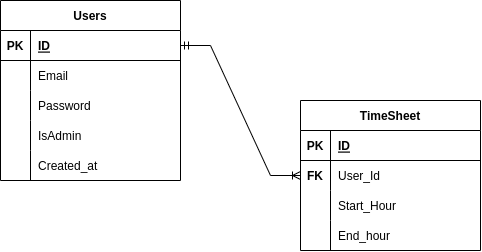

The diagram above was exported from draw.io. Its source (the exported page's mxGraphModel, read from the mxfile embedded in the PNG):
<mxGraphModel dx="937" dy="606" grid="1" gridSize="10" guides="1" tooltips="1" connect="1" arrows="1" fold="1" page="1" pageScale="1" pageWidth="850" pageHeight="1100" math="0" shadow="0" extFonts="Permanent Marker^https://fonts.googleapis.com/css?family=Permanent+Marker">
  <root>
    <mxCell id="0" />
    <mxCell id="1" parent="0" />
    <mxCell id="UotBmbs-WcbhvJPr_8Lr-17" value="Users" style="shape=table;startSize=30;container=1;collapsible=1;childLayout=tableLayout;fixedRows=1;rowLines=0;fontStyle=1;align=center;resizeLast=1;" vertex="1" parent="1">
      <mxGeometry x="220" y="90" width="180" height="180" as="geometry" />
    </mxCell>
    <mxCell id="UotBmbs-WcbhvJPr_8Lr-18" value="" style="shape=tableRow;horizontal=0;startSize=0;swimlaneHead=0;swimlaneBody=0;fillColor=none;collapsible=0;dropTarget=0;points=[[0,0.5],[1,0.5]];portConstraint=eastwest;top=0;left=0;right=0;bottom=1;" vertex="1" parent="UotBmbs-WcbhvJPr_8Lr-17">
      <mxGeometry y="30" width="180" height="30" as="geometry" />
    </mxCell>
    <mxCell id="UotBmbs-WcbhvJPr_8Lr-19" value="PK" style="shape=partialRectangle;connectable=0;fillColor=none;top=0;left=0;bottom=0;right=0;fontStyle=1;overflow=hidden;" vertex="1" parent="UotBmbs-WcbhvJPr_8Lr-18">
      <mxGeometry width="30" height="30" as="geometry">
        <mxRectangle width="30" height="30" as="alternateBounds" />
      </mxGeometry>
    </mxCell>
    <mxCell id="UotBmbs-WcbhvJPr_8Lr-20" value="ID" style="shape=partialRectangle;connectable=0;fillColor=none;top=0;left=0;bottom=0;right=0;align=left;spacingLeft=6;fontStyle=5;overflow=hidden;" vertex="1" parent="UotBmbs-WcbhvJPr_8Lr-18">
      <mxGeometry x="30" width="150" height="30" as="geometry">
        <mxRectangle width="150" height="30" as="alternateBounds" />
      </mxGeometry>
    </mxCell>
    <mxCell id="UotBmbs-WcbhvJPr_8Lr-21" value="" style="shape=tableRow;horizontal=0;startSize=0;swimlaneHead=0;swimlaneBody=0;fillColor=none;collapsible=0;dropTarget=0;points=[[0,0.5],[1,0.5]];portConstraint=eastwest;top=0;left=0;right=0;bottom=0;" vertex="1" parent="UotBmbs-WcbhvJPr_8Lr-17">
      <mxGeometry y="60" width="180" height="30" as="geometry" />
    </mxCell>
    <mxCell id="UotBmbs-WcbhvJPr_8Lr-22" value="" style="shape=partialRectangle;connectable=0;fillColor=none;top=0;left=0;bottom=0;right=0;editable=1;overflow=hidden;" vertex="1" parent="UotBmbs-WcbhvJPr_8Lr-21">
      <mxGeometry width="30" height="30" as="geometry">
        <mxRectangle width="30" height="30" as="alternateBounds" />
      </mxGeometry>
    </mxCell>
    <mxCell id="UotBmbs-WcbhvJPr_8Lr-23" value="Email" style="shape=partialRectangle;connectable=0;fillColor=none;top=0;left=0;bottom=0;right=0;align=left;spacingLeft=6;overflow=hidden;" vertex="1" parent="UotBmbs-WcbhvJPr_8Lr-21">
      <mxGeometry x="30" width="150" height="30" as="geometry">
        <mxRectangle width="150" height="30" as="alternateBounds" />
      </mxGeometry>
    </mxCell>
    <mxCell id="UotBmbs-WcbhvJPr_8Lr-24" value="" style="shape=tableRow;horizontal=0;startSize=0;swimlaneHead=0;swimlaneBody=0;fillColor=none;collapsible=0;dropTarget=0;points=[[0,0.5],[1,0.5]];portConstraint=eastwest;top=0;left=0;right=0;bottom=0;" vertex="1" parent="UotBmbs-WcbhvJPr_8Lr-17">
      <mxGeometry y="90" width="180" height="30" as="geometry" />
    </mxCell>
    <mxCell id="UotBmbs-WcbhvJPr_8Lr-25" value="" style="shape=partialRectangle;connectable=0;fillColor=none;top=0;left=0;bottom=0;right=0;editable=1;overflow=hidden;" vertex="1" parent="UotBmbs-WcbhvJPr_8Lr-24">
      <mxGeometry width="30" height="30" as="geometry">
        <mxRectangle width="30" height="30" as="alternateBounds" />
      </mxGeometry>
    </mxCell>
    <mxCell id="UotBmbs-WcbhvJPr_8Lr-26" value="Password" style="shape=partialRectangle;connectable=0;fillColor=none;top=0;left=0;bottom=0;right=0;align=left;spacingLeft=6;overflow=hidden;" vertex="1" parent="UotBmbs-WcbhvJPr_8Lr-24">
      <mxGeometry x="30" width="150" height="30" as="geometry">
        <mxRectangle width="150" height="30" as="alternateBounds" />
      </mxGeometry>
    </mxCell>
    <mxCell id="UotBmbs-WcbhvJPr_8Lr-27" value="" style="shape=tableRow;horizontal=0;startSize=0;swimlaneHead=0;swimlaneBody=0;fillColor=none;collapsible=0;dropTarget=0;points=[[0,0.5],[1,0.5]];portConstraint=eastwest;top=0;left=0;right=0;bottom=0;" vertex="1" parent="UotBmbs-WcbhvJPr_8Lr-17">
      <mxGeometry y="120" width="180" height="30" as="geometry" />
    </mxCell>
    <mxCell id="UotBmbs-WcbhvJPr_8Lr-28" value="" style="shape=partialRectangle;connectable=0;fillColor=none;top=0;left=0;bottom=0;right=0;editable=1;overflow=hidden;" vertex="1" parent="UotBmbs-WcbhvJPr_8Lr-27">
      <mxGeometry width="30" height="30" as="geometry">
        <mxRectangle width="30" height="30" as="alternateBounds" />
      </mxGeometry>
    </mxCell>
    <mxCell id="UotBmbs-WcbhvJPr_8Lr-29" value="IsAdmin" style="shape=partialRectangle;connectable=0;fillColor=none;top=0;left=0;bottom=0;right=0;align=left;spacingLeft=6;overflow=hidden;" vertex="1" parent="UotBmbs-WcbhvJPr_8Lr-27">
      <mxGeometry x="30" width="150" height="30" as="geometry">
        <mxRectangle width="150" height="30" as="alternateBounds" />
      </mxGeometry>
    </mxCell>
    <mxCell id="UotBmbs-WcbhvJPr_8Lr-30" style="shape=tableRow;horizontal=0;startSize=0;swimlaneHead=0;swimlaneBody=0;fillColor=none;collapsible=0;dropTarget=0;points=[[0,0.5],[1,0.5]];portConstraint=eastwest;top=0;left=0;right=0;bottom=0;" vertex="1" parent="UotBmbs-WcbhvJPr_8Lr-17">
      <mxGeometry y="150" width="180" height="30" as="geometry" />
    </mxCell>
    <mxCell id="UotBmbs-WcbhvJPr_8Lr-31" style="shape=partialRectangle;connectable=0;fillColor=none;top=0;left=0;bottom=0;right=0;editable=1;overflow=hidden;" vertex="1" parent="UotBmbs-WcbhvJPr_8Lr-30">
      <mxGeometry width="30" height="30" as="geometry">
        <mxRectangle width="30" height="30" as="alternateBounds" />
      </mxGeometry>
    </mxCell>
    <mxCell id="UotBmbs-WcbhvJPr_8Lr-32" style="shape=partialRectangle;connectable=0;fillColor=none;top=0;left=0;bottom=0;right=0;align=left;spacingLeft=6;overflow=hidden;" vertex="1" parent="UotBmbs-WcbhvJPr_8Lr-30">
      <mxGeometry x="30" width="150" height="30" as="geometry">
        <mxRectangle width="150" height="30" as="alternateBounds" />
      </mxGeometry>
    </mxCell>
    <mxCell id="UotBmbs-WcbhvJPr_8Lr-42" value="Created_at" style="shape=partialRectangle;connectable=0;fillColor=none;top=0;left=0;bottom=0;right=0;align=left;spacingLeft=6;overflow=hidden;" vertex="1" parent="1">
      <mxGeometry x="250" y="240" width="150" height="30" as="geometry">
        <mxRectangle width="150" height="30" as="alternateBounds" />
      </mxGeometry>
    </mxCell>
    <mxCell id="UotBmbs-WcbhvJPr_8Lr-56" value="TimeSheet" style="shape=table;startSize=30;container=1;collapsible=1;childLayout=tableLayout;fixedRows=1;rowLines=0;fontStyle=1;align=center;resizeLast=1;" vertex="1" parent="1">
      <mxGeometry x="520" y="190" width="180" height="150" as="geometry" />
    </mxCell>
    <mxCell id="UotBmbs-WcbhvJPr_8Lr-57" value="" style="shape=tableRow;horizontal=0;startSize=0;swimlaneHead=0;swimlaneBody=0;fillColor=none;collapsible=0;dropTarget=0;points=[[0,0.5],[1,0.5]];portConstraint=eastwest;top=0;left=0;right=0;bottom=1;" vertex="1" parent="UotBmbs-WcbhvJPr_8Lr-56">
      <mxGeometry y="30" width="180" height="30" as="geometry" />
    </mxCell>
    <mxCell id="UotBmbs-WcbhvJPr_8Lr-58" value="PK" style="shape=partialRectangle;connectable=0;fillColor=none;top=0;left=0;bottom=0;right=0;fontStyle=1;overflow=hidden;" vertex="1" parent="UotBmbs-WcbhvJPr_8Lr-57">
      <mxGeometry width="30" height="30" as="geometry">
        <mxRectangle width="30" height="30" as="alternateBounds" />
      </mxGeometry>
    </mxCell>
    <mxCell id="UotBmbs-WcbhvJPr_8Lr-59" value="ID" style="shape=partialRectangle;connectable=0;fillColor=none;top=0;left=0;bottom=0;right=0;align=left;spacingLeft=6;fontStyle=5;overflow=hidden;" vertex="1" parent="UotBmbs-WcbhvJPr_8Lr-57">
      <mxGeometry x="30" width="150" height="30" as="geometry">
        <mxRectangle width="150" height="30" as="alternateBounds" />
      </mxGeometry>
    </mxCell>
    <mxCell id="UotBmbs-WcbhvJPr_8Lr-60" value="" style="shape=tableRow;horizontal=0;startSize=0;swimlaneHead=0;swimlaneBody=0;fillColor=none;collapsible=0;dropTarget=0;points=[[0,0.5],[1,0.5]];portConstraint=eastwest;top=0;left=0;right=0;bottom=0;" vertex="1" parent="UotBmbs-WcbhvJPr_8Lr-56">
      <mxGeometry y="60" width="180" height="30" as="geometry" />
    </mxCell>
    <mxCell id="UotBmbs-WcbhvJPr_8Lr-61" value="" style="shape=partialRectangle;connectable=0;fillColor=none;top=0;left=0;bottom=0;right=0;editable=1;overflow=hidden;" vertex="1" parent="UotBmbs-WcbhvJPr_8Lr-60">
      <mxGeometry width="30" height="30" as="geometry">
        <mxRectangle width="30" height="30" as="alternateBounds" />
      </mxGeometry>
    </mxCell>
    <mxCell id="UotBmbs-WcbhvJPr_8Lr-62" value="User_Id" style="shape=partialRectangle;connectable=0;fillColor=none;top=0;left=0;bottom=0;right=0;align=left;spacingLeft=6;overflow=hidden;" vertex="1" parent="UotBmbs-WcbhvJPr_8Lr-60">
      <mxGeometry x="30" width="150" height="30" as="geometry">
        <mxRectangle width="150" height="30" as="alternateBounds" />
      </mxGeometry>
    </mxCell>
    <mxCell id="UotBmbs-WcbhvJPr_8Lr-63" value="" style="shape=tableRow;horizontal=0;startSize=0;swimlaneHead=0;swimlaneBody=0;fillColor=none;collapsible=0;dropTarget=0;points=[[0,0.5],[1,0.5]];portConstraint=eastwest;top=0;left=0;right=0;bottom=0;" vertex="1" parent="UotBmbs-WcbhvJPr_8Lr-56">
      <mxGeometry y="90" width="180" height="30" as="geometry" />
    </mxCell>
    <mxCell id="UotBmbs-WcbhvJPr_8Lr-64" value="" style="shape=partialRectangle;connectable=0;fillColor=none;top=0;left=0;bottom=0;right=0;editable=1;overflow=hidden;" vertex="1" parent="UotBmbs-WcbhvJPr_8Lr-63">
      <mxGeometry width="30" height="30" as="geometry">
        <mxRectangle width="30" height="30" as="alternateBounds" />
      </mxGeometry>
    </mxCell>
    <mxCell id="UotBmbs-WcbhvJPr_8Lr-65" value="Start_Hour" style="shape=partialRectangle;connectable=0;fillColor=none;top=0;left=0;bottom=0;right=0;align=left;spacingLeft=6;overflow=hidden;" vertex="1" parent="UotBmbs-WcbhvJPr_8Lr-63">
      <mxGeometry x="30" width="150" height="30" as="geometry">
        <mxRectangle width="150" height="30" as="alternateBounds" />
      </mxGeometry>
    </mxCell>
    <mxCell id="UotBmbs-WcbhvJPr_8Lr-66" value="" style="shape=tableRow;horizontal=0;startSize=0;swimlaneHead=0;swimlaneBody=0;fillColor=none;collapsible=0;dropTarget=0;points=[[0,0.5],[1,0.5]];portConstraint=eastwest;top=0;left=0;right=0;bottom=0;" vertex="1" parent="UotBmbs-WcbhvJPr_8Lr-56">
      <mxGeometry y="120" width="180" height="30" as="geometry" />
    </mxCell>
    <mxCell id="UotBmbs-WcbhvJPr_8Lr-67" value="" style="shape=partialRectangle;connectable=0;fillColor=none;top=0;left=0;bottom=0;right=0;editable=1;overflow=hidden;" vertex="1" parent="UotBmbs-WcbhvJPr_8Lr-66">
      <mxGeometry width="30" height="30" as="geometry">
        <mxRectangle width="30" height="30" as="alternateBounds" />
      </mxGeometry>
    </mxCell>
    <mxCell id="UotBmbs-WcbhvJPr_8Lr-68" value="End_hour" style="shape=partialRectangle;connectable=0;fillColor=none;top=0;left=0;bottom=0;right=0;align=left;spacingLeft=6;overflow=hidden;" vertex="1" parent="UotBmbs-WcbhvJPr_8Lr-66">
      <mxGeometry x="30" width="150" height="30" as="geometry">
        <mxRectangle width="150" height="30" as="alternateBounds" />
      </mxGeometry>
    </mxCell>
    <mxCell id="UotBmbs-WcbhvJPr_8Lr-69" value="FK" style="shape=partialRectangle;connectable=0;fillColor=none;top=0;left=0;bottom=0;right=0;fontStyle=1;overflow=hidden;" vertex="1" parent="1">
      <mxGeometry x="520" y="250" width="30" height="30" as="geometry">
        <mxRectangle width="30" height="30" as="alternateBounds" />
      </mxGeometry>
    </mxCell>
    <mxCell id="UotBmbs-WcbhvJPr_8Lr-74" value="" style="edgeStyle=entityRelationEdgeStyle;fontSize=12;html=1;endArrow=ERoneToMany;startArrow=ERmandOne;rounded=0;exitX=1;exitY=0.5;exitDx=0;exitDy=0;entryX=0;entryY=0.5;entryDx=0;entryDy=0;" edge="1" parent="1" source="UotBmbs-WcbhvJPr_8Lr-18" target="UotBmbs-WcbhvJPr_8Lr-56">
      <mxGeometry width="100" height="100" relative="1" as="geometry">
        <mxPoint x="460" y="320" as="sourcePoint" />
        <mxPoint x="560" y="220" as="targetPoint" />
      </mxGeometry>
    </mxCell>
  </root>
</mxGraphModel>